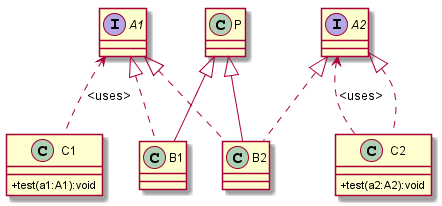

The diagram above was rendered by PlantUML. Its source (embedded in the PNG):
@startuml
skinparam classAttributeIconSize 0
interface A1
interface A2
class B1
class B2
class C1{
 +test(a1:A1):void 
}
class C2{
 +test(a2:A2):void 
}
class P
A1 <|.. B1
P <|-- B1
A1 <|.. B2
A2 <|.. B2
P <|-- B2
A2 <|.. C2
A1<..C1:<uses>
A2<..C2:<uses>
@enduml